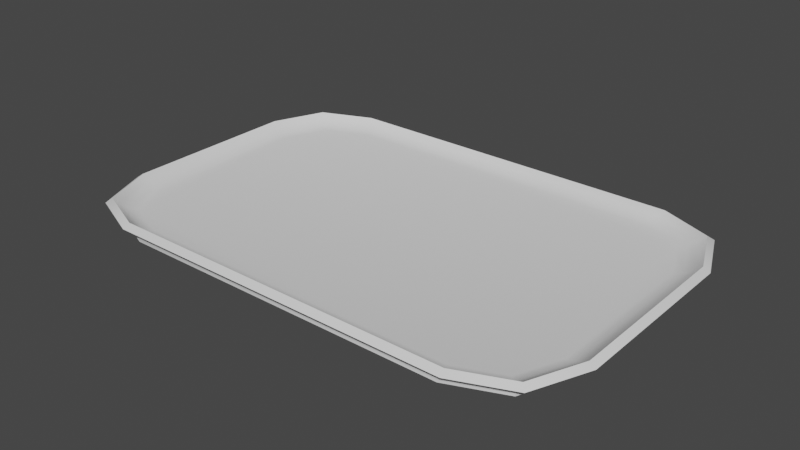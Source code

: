 # Source: squaremealplate.blend  (saved by Blender 3.3.6; exported with 4.5.12 LTS)
import bpy
from mathutils import Matrix  # noqa: F401  (used for matrix-valued properties, if any)

bpy.ops.wm.read_factory_settings(use_empty=True)
scene = bpy.context.scene
scene.name = 'Scene'

# ---- collections
col_collection = bpy.data.collections.new('Collection'); scene.collection.children.link(col_collection)

# ---- node groups
ng_auto_smooth = bpy.data.node_groups.new('Auto Smooth', 'GeometryNodeTree')
_s = ng_auto_smooth.interface.new_socket(name='Geometry', in_out='OUTPUT', socket_type='NodeSocketGeometry')
_s = ng_auto_smooth.interface.new_socket(name='Geometry', in_out='INPUT', socket_type='NodeSocketGeometry')
_s = ng_auto_smooth.interface.new_socket(name='Angle', in_out='INPUT', socket_type='NodeSocketFloat')
_s.subtype = 'ANGLE'
_s.min_value = 0.0
_s.max_value = 3.142
ng_auto_smooth.is_modifier = True
_N = ng_auto_smooth.nodes; _L = ng_auto_smooth.links
n0 = _N.new('NodeGroupOutput'); n0.name = 'Group Output'; n0.location = (480, -100)
n1 = _N.new('NodeGroupInput'); n1.name = 'Group Input'; n1.location = (-420, -300)
n2 = _N.new('NodeGroupInput'); n2.name = 'Group Input.001'; n2.location = (-60, -100)
n3 = _N.new('GeometryNodeSetShadeSmooth'); n3.name = 'Set Shade Smooth'; n3.location = (120, -100)
n3.domain = 'EDGE'
n4 = _N.new('GeometryNodeSetShadeSmooth'); n4.name = 'Set Shade Smooth.001'; n4.location = (300, -100)
n5 = _N.new('GeometryNodeInputMeshEdgeAngle'); n5.name = 'Edge Angle'; n5.location = (-420, -220)
n6 = _N.new('GeometryNodeInputEdgeSmooth'); n6.name = 'Is Edge Smooth'; n6.location = (-60, -160)
n7 = _N.new('GeometryNodeInputShadeSmooth'); n7.name = 'Is Face Smooth'; n7.location = (-240, -340)
n8 = _N.new('FunctionNodeBooleanMath'); n8.name = 'Boolean Math'; n8.location = (-60, -220)
n9 = _N.new('FunctionNodeCompare'); n9.name = 'Compare'; n9.location = (-240, -180)
n9.operation = 'LESS_EQUAL'
_L.new(n5.outputs[0], n9.inputs[0])
_L.new(n4.outputs[0], n0.inputs[0])
_L.new(n1.outputs[1], n9.inputs[1])
_L.new(n9.outputs[0], n8.inputs[0])
_L.new(n7.outputs[0], n8.inputs[1])
_L.new(n2.outputs[0], n3.inputs[0])
_L.new(n6.outputs[0], n3.inputs[1])
_L.new(n3.outputs[0], n4.inputs[0])
_L.new(n8.outputs[0], n3.inputs[2])
n0.is_active_output = True

# ---- world
world_world = bpy.data.worlds.new('World'); scene.world = world_world
world_world.use_nodes = True; world_world.node_tree.nodes.clear()
_N = world_world.node_tree.nodes; _L = world_world.node_tree.links
n0 = _N.new('ShaderNodeOutputWorld'); n0.name = 'World Output'; n0.location = (300, 300)
n1 = _N.new('ShaderNodeBackground'); n1.name = 'Background'; n1.location = (10, 300)
n1.inputs[0].default_value = (0.05088, 0.05088, 0.05088, 1.0)
_L.new(n1.outputs[0], n0.inputs[0])
n0.is_active_output = True
world_world.color = (0.05088, 0.05088, 0.05088)
world_world.use_sun_shadow = False
world_world.sun_shadow_jitter_overblur = 0.0

# ---- meshes
me_cube_001 = bpy.data.meshes.new('Cube.001')
me_cube_001.from_pydata([(-1.048, -1.0, -0.01869), (-1.514, -0.5337, -0.01869), (-1.378, -0.8634, -0.01869), (-1.514, 0.5337, -0.01869), (-1.048, 1.0, -0.01869), (-1.378, 0.8634, -0.01869), (1.514, -0.5337, -0.01869), (1.048, -1.0, -0.01869), (1.378, -0.8634, -0.01869), (1.048, 1.0, -0.01869), (1.514, 0.5337, -0.01869), (1.378, 0.8634, -0.01869), (-1.107, -1.056, 0.06144), (-1.455, -0.9121, 0.06144), (-1.6, -0.5637, 0.06144), (-1.455, 0.9121, 0.06144), (-1.107, 1.056, 0.06144), (-1.6, 0.5637, 0.06144), (1.455, 0.9121, 0.06144), (1.6, 0.5637, 0.06144), (1.107, 1.056, 0.06144), (1.455, -0.9121, 0.06144), (1.107, -1.056, 0.06144), (1.6, -0.5637, 0.06144), (-1.099, -1.016, 0.08928), (-1.425, -0.8815, 0.08928), (-1.56, -0.5558, 0.08928), (-1.425, 0.8815, 0.08928), (-1.099, 1.016, 0.08928), (-1.56, 0.5558, 0.08928), (1.425, 0.8815, 0.08928), (1.56, 0.5558, 0.08928), (1.099, 1.016, 0.08928), (1.425, -0.8815, 0.08928), (1.099, -1.016, 0.08928), (1.56, -0.5558, 0.08928), (-1.418, -0.5145, 0.01869), (-1.522, -0.5425, 0.05774), (-1.473, -0.5275, 0.03013), (-1.073, -0.9925, 0.05815), (-1.029, -0.9038, 0.01869), (-1.047, -0.954, 0.03025), (-1.304, -0.7898, 0.01869), (-1.391, -0.8606, 0.05789), (-1.348, -0.8291, 0.03017), (-1.029, 0.9038, 0.01869), (-1.073, 0.9925, 0.05815), (-1.047, 0.954, 0.03025), (-1.522, 0.5425, 0.05774), (-1.418, 0.5145, 0.01869), (-1.473, 0.5275, 0.03013), (-1.391, 0.8606, 0.05789), (-1.304, 0.7898, 0.01869), (-1.348, 0.8291, 0.03017), (1.029, -0.9038, 0.01869), (1.073, -0.9925, 0.05815), (1.047, -0.954, 0.03025), (1.522, -0.5425, 0.05774), (1.418, -0.5145, 0.01869), (1.473, -0.5275, 0.03013), (1.391, -0.8606, 0.05789), (1.304, -0.7898, 0.01869), (1.348, -0.8291, 0.03017), (1.418, 0.5145, 0.01869), (1.522, 0.5425, 0.05774), (1.473, 0.5275, 0.03013), (1.073, 0.9925, 0.05815), (1.029, 0.9038, 0.01869), (1.047, 0.954, 0.03025), (1.391, 0.8606, 0.05789), (1.304, 0.7898, 0.01869), (1.348, 0.8291, 0.03017), (-1.048, -1.0, -0.005993), (-1.062, -1.013, 0.03513), (-1.052, -1.004, 0.01628), (-1.396, -0.8747, 0.03502), (-1.378, -0.8634, -0.005993), (-1.383, -0.8667, 0.01624), (-1.534, -0.5406, 0.03496), (-1.514, -0.5337, -0.005993), (-1.52, -0.5357, 0.01623), (-1.378, 0.8634, -0.005993), (-1.396, 0.8747, 0.03502), (-1.383, 0.8667, 0.01624), (-1.062, 1.013, 0.03513), (-1.048, 1.0, -0.005993), (-1.052, 1.004, 0.01628), (-1.514, 0.5337, -0.005993), (-1.534, 0.5406, 0.03496), (-1.52, 0.5357, 0.01623), (1.378, 0.8634, -0.005993), (1.396, 0.8747, 0.03502), (1.383, 0.8667, 0.01624), (1.534, 0.5406, 0.03496), (1.514, 0.5337, -0.005993), (1.52, 0.5357, 0.01623), (1.048, 1.0, -0.005993), (1.062, 1.013, 0.03513), (1.052, 1.004, 0.01628), (1.378, -0.8634, -0.005993), (1.396, -0.8747, 0.03502), (1.383, -0.8667, 0.01624), (1.062, -1.013, 0.03513), (1.048, -1.0, -0.005993), (1.052, -1.004, 0.01628), (1.514, -0.5337, -0.005993), (1.534, -0.5406, 0.03496), (1.52, -0.5357, 0.01623)], [], [(2, 76, 79, 1), (106, 93, 19, 23), (37, 48, 29, 26), (88, 78, 14, 17), (97, 84, 16, 20), (73, 102, 22, 12), (78, 75, 13, 14), (81, 5, 3, 87), (82, 88, 17, 15), (90, 11, 9, 96), (91, 97, 20, 18), (99, 8, 6, 105), (100, 106, 23, 21), (3, 5, 4, 9, 11, 10, 6, 8, 7, 0, 2, 1), (51, 46, 28, 27), (63, 70, 67, 45, 52, 49, 36, 42, 40, 54, 61, 58), (85, 4, 5, 81), (39, 43, 25, 24), (94, 10, 11, 90), (55, 39, 24, 34), (103, 7, 8, 99), (64, 57, 35, 31), (93, 91, 18, 19), (1, 79, 87, 3), (57, 60, 33, 35), (102, 100, 21, 22), (24, 25, 13, 12), (25, 26, 14, 13), (27, 28, 16, 15), (29, 27, 15, 17), (30, 31, 19, 18), (32, 30, 18, 20), (33, 34, 22, 21), (35, 33, 21, 23), (26, 29, 17, 14), (34, 24, 12, 22), (31, 35, 23, 19), (28, 32, 20, 16), (46, 66, 32, 28), (69, 64, 31, 30), (60, 55, 34, 33), (7, 103, 72, 0), (84, 82, 15, 16), (48, 51, 27, 29), (66, 69, 30, 32), (10, 94, 105, 6), (75, 73, 12, 13), (4, 85, 96, 9), (40, 42, 44, 41), (41, 44, 43, 39), (42, 36, 38, 44), (44, 38, 37, 43), (52, 45, 47, 53), (53, 47, 46, 51), (49, 52, 53, 50), (50, 53, 51, 48), (70, 63, 65, 71), (71, 65, 64, 69), (67, 70, 71, 68), (68, 71, 69, 66), (61, 54, 56, 62), (62, 56, 55, 60), (58, 61, 62, 59), (59, 62, 60, 57), (36, 49, 50, 38), (38, 50, 48, 37), (54, 40, 41, 56), (56, 41, 39, 55), (57, 64, 65, 59), (59, 65, 63, 58), (66, 46, 47, 68), (68, 47, 45, 67), (43, 37, 26, 25), (73, 75, 77, 74), (74, 77, 76, 72), (75, 78, 80, 77), (77, 80, 79, 76), (82, 84, 86, 83), (83, 86, 85, 81), (88, 82, 83, 89), (89, 83, 81, 87), (91, 93, 95, 92), (92, 95, 94, 90), (97, 91, 92, 98), (98, 92, 90, 96), (100, 102, 104, 101), (101, 104, 103, 99), (106, 100, 101, 107), (107, 101, 99, 105), (78, 88, 89, 80), (80, 89, 87, 79), (102, 73, 74, 104), (104, 74, 72, 103), (105, 94, 95, 107), (107, 95, 93, 106), (96, 85, 86, 98), (98, 86, 84, 97), (0, 72, 76, 2)])
me_cube_001.polygons.foreach_set('use_smooth', [True] * 98)
_uv = me_cube_001.uv_layers.new(name='UVMap')
_uv.uv.foreach_set('vector', [0.2301, 0.4833, 0.2301, 0.4873, 0.3332, 0.4873, 0.3332, 0.4833, 0.9795, 0.331, 0.9795, 0.669, 1.0, 0.6762, 1.0, 0.3238, 0.02409, 0.3304, 0.02409, 0.6696, 0.01248, 0.6737, 0.01248, 0.3263, 0.02052, 0.669, 0.02052, 0.331, 0.0, 0.3238, 0.0, 0.6762, 0.8319, 0.8167, 0.1681, 0.8167, 0.154, 0.8302, 0.846, 0.8302, 0.1681, 0.1833, 0.8319, 0.1833, 0.846, 0.1698, 0.154, 0.1698, 0.02052, 0.331, 0.06375, 0.2266, 0.0451, 0.2149, 0.0, 0.3238, 0.7699, 0.4873, 0.7699, 0.4833, 0.6668, 0.4833, 0.6668, 0.4873, 0.06375, 0.7734, 0.02052, 0.669, 0.0, 0.6762, 0.0451, 0.7851, 0.9306, 0.4873, 0.9306, 0.4833, 0.8276, 0.4833, 0.8276, 0.4873, 0.9363, 0.7734, 0.8319, 0.8167, 0.846, 0.8302, 0.9549, 0.7851, 0.2301, 0.4873, 0.2301, 0.4833, 0.3332, 0.4833, 0.3332, 0.4873, 0.9363, 0.2266, 0.9795, 0.331, 1.0, 0.3238, 0.9549, 0.2149, 0.02667, 0.6668, 0.06936, 0.7699, 0.1724, 0.8126, 0.8276, 0.8126, 0.9306, 0.7699, 0.9733, 0.6668, 0.9733, 0.3332, 0.9306, 0.2301, 0.8276, 0.1874, 0.1724, 0.1874, 0.06936, 0.2301, 0.02667, 0.3332, 0.06521, 0.769, 0.1645, 0.8102, 0.1565, 0.8177, 0.05465, 0.7755, 0.9433, 0.6608, 0.9076, 0.7469, 0.8216, 0.7825, 0.1784, 0.7825, 0.09236, 0.7469, 0.05672, 0.6608, 0.05672, 0.3392, 0.09236, 0.2531, 0.1784, 0.2175, 0.8216, 0.2175, 0.9076, 0.2531, 0.9433, 0.3392, 0.1724, 0.4873, 0.1724, 0.4833, 0.06936, 0.4833, 0.06936, 0.4873, 0.1645, 0.1898, 0.06521, 0.231, 0.05465, 0.2245, 0.1565, 0.1823, 0.6668, 0.4873, 0.6668, 0.4833, 0.7699, 0.4833, 0.7699, 0.4873, 0.8355, 0.5073, 0.1645, 0.5073, 0.1565, 0.517, 0.8435, 0.517, 0.8276, 0.4873, 0.8276, 0.4833, 0.9306, 0.4833, 0.9306, 0.4873, 0.9759, 0.6696, 0.9759, 0.3304, 0.9875, 0.3263, 0.9875, 0.6737, 0.9795, 0.669, 0.9363, 0.7734, 0.9549, 0.7851, 1.0, 0.6762, 0.3332, 0.4833, 0.3332, 0.4873, 0.6668, 0.4873, 0.6668, 0.4833, 0.9759, 0.3304, 0.9348, 0.231, 0.9454, 0.2245, 0.9875, 0.3263, 0.8319, 0.1833, 0.9363, 0.2266, 0.9549, 0.2149, 0.846, 0.1698, 0.1565, 0.1823, 0.05465, 0.2245, 0.0451, 0.2149, 0.154, 0.1698, 0.05465, 0.2245, 0.01248, 0.3263, 0.0, 0.3238, 0.0451, 0.2149, 0.05465, 0.7755, 0.1565, 0.8177, 0.154, 0.8302, 0.0451, 0.7851, 0.01248, 0.6737, 0.05465, 0.7755, 0.0451, 0.7851, 0.0, 0.6762, 0.9454, 0.7755, 0.9875, 0.6737, 1.0, 0.6762, 0.9549, 0.7851, 0.8435, 0.8177, 0.9454, 0.7755, 0.9549, 0.7851, 0.846, 0.8302, 0.9454, 0.2245, 0.8435, 0.1823, 0.846, 0.1698, 0.9549, 0.2149, 0.9875, 0.3263, 0.9454, 0.2245, 0.9549, 0.2149, 1.0, 0.3238, 0.01248, 0.3263, 0.01248, 0.6737, 0.0, 0.6762, 0.0, 0.3238, 0.8435, 0.1823, 0.1565, 0.1823, 0.154, 0.1698, 0.846, 0.1698, 0.9875, 0.6737, 0.9875, 0.3263, 1.0, 0.3238, 1.0, 0.6762, 0.1565, 0.8177, 0.8435, 0.8177, 0.846, 0.8302, 0.154, 0.8302, 0.1645, 0.5073, 0.8355, 0.5073, 0.8435, 0.517, 0.1565, 0.517, 0.9348, 0.769, 0.9759, 0.6696, 0.9875, 0.6737, 0.9454, 0.7755, 0.9348, 0.231, 0.8355, 0.1898, 0.8435, 0.1823, 0.9454, 0.2245, 0.8276, 0.4833, 0.8276, 0.4873, 0.1724, 0.4873, 0.1724, 0.4833, 0.1681, 0.8167, 0.06375, 0.7734, 0.0451, 0.7851, 0.154, 0.8302, 0.02409, 0.6696, 0.06521, 0.769, 0.05465, 0.7755, 0.01248, 0.6737, 0.8355, 0.8102, 0.9348, 0.769, 0.9454, 0.7755, 0.8435, 0.8177, 0.6668, 0.4833, 0.6668, 0.4873, 0.3332, 0.4873, 0.3332, 0.4833, 0.06375, 0.2266, 0.1681, 0.1833, 0.154, 0.1698, 0.0451, 0.2149, 0.1724, 0.4833, 0.1724, 0.4873, 0.8276, 0.4873, 0.8276, 0.4833, 0.1784, 0.2175, 0.09236, 0.2531, 0.07863, 0.2408, 0.1728, 0.2018, 0.1728, 0.2018, 0.07863, 0.2408, 0.06521, 0.231, 0.1645, 0.1898, 0.09236, 0.2531, 0.05672, 0.3392, 0.03961, 0.3351, 0.07863, 0.2408, 0.07863, 0.2408, 0.03961, 0.3351, 0.02409, 0.3304, 0.06521, 0.231, 0.09236, 0.7469, 0.1784, 0.7825, 0.1728, 0.7982, 0.07863, 0.7592, 0.07863, 0.7592, 0.1728, 0.7982, 0.1645, 0.8102, 0.06521, 0.769, 0.05672, 0.6608, 0.09236, 0.7469, 0.07863, 0.7592, 0.03961, 0.6649, 0.03961, 0.6649, 0.07863, 0.7592, 0.06521, 0.769, 0.02409, 0.6696, 0.9076, 0.7469, 0.9433, 0.6608, 0.9604, 0.6649, 0.9214, 0.7592, 0.9214, 0.7592, 0.9604, 0.6649, 0.9759, 0.6696, 0.9348, 0.769, 0.8216, 0.7825, 0.9076, 0.7469, 0.9214, 0.7592, 0.8272, 0.7982, 0.8272, 0.7982, 0.9214, 0.7592, 0.9348, 0.769, 0.8355, 0.8102, 0.9076, 0.2531, 0.8216, 0.2175, 0.8272, 0.2018, 0.9214, 0.2408, 0.9214, 0.2408, 0.8272, 0.2018, 0.8355, 0.1898, 0.9348, 0.231, 0.9433, 0.3392, 0.9076, 0.2531, 0.9214, 0.2408, 0.9604, 0.3351, 0.9604, 0.3351, 0.9214, 0.2408, 0.9348, 0.231, 0.9759, 0.3304, 0.05672, 0.3392, 0.05672, 0.6608, 0.03961, 0.6649, 0.03961, 0.3351, 0.03961, 0.3351, 0.03961, 0.6649, 0.02409, 0.6696, 0.02409, 0.3304, 0.8216, 0.2175, 0.1784, 0.2175, 0.1728, 0.2018, 0.8272, 0.2018, 0.8272, 0.2018, 0.1728, 0.2018, 0.1645, 0.1898, 0.8355, 0.1898, 0.9759, 0.3304, 0.9759, 0.6696, 0.9604, 0.6649, 0.9604, 0.3351, 0.9604, 0.3351, 0.9604, 0.6649, 0.9433, 0.6608, 0.9433, 0.3392, 0.8355, 0.8102, 0.1645, 0.8102, 0.1728, 0.7982, 0.8272, 0.7982, 0.8272, 0.7982, 0.1728, 0.7982, 0.1784, 0.7825, 0.8216, 0.7825, 0.06521, 0.231, 0.02409, 0.3304, 0.01248, 0.3263, 0.05465, 0.2245, 0.1681, 0.5001, 0.06375, 0.5001, 0.06772, 0.4942, 0.1712, 0.4942, 0.1712, 0.4942, 0.06772, 0.4942, 0.06936, 0.4873, 0.1724, 0.4873, 0.2266, 0.5001, 0.331, 0.5001, 0.3325, 0.4942, 0.2291, 0.4942, 0.2291, 0.4942, 0.3325, 0.4942, 0.3332, 0.4873, 0.2301, 0.4873, 0.06375, 0.5001, 0.1681, 0.5001, 0.1712, 0.4942, 0.06772, 0.4942, 0.06772, 0.4942, 0.1712, 0.4942, 0.1724, 0.4873, 0.06936, 0.4873, 0.669, 0.5001, 0.7734, 0.5001, 0.7709, 0.4942, 0.6675, 0.4942, 0.6675, 0.4942, 0.7709, 0.4942, 0.7699, 0.4873, 0.6668, 0.4873, 0.7734, 0.5001, 0.669, 0.5001, 0.6675, 0.4942, 0.7709, 0.4942, 0.7709, 0.4942, 0.6675, 0.4942, 0.6668, 0.4873, 0.7699, 0.4873, 0.8319, 0.5001, 0.9363, 0.5001, 0.9323, 0.4942, 0.8288, 0.4942, 0.8288, 0.4942, 0.9323, 0.4942, 0.9306, 0.4873, 0.8276, 0.4873, 0.9363, 0.5001, 0.8319, 0.5001, 0.8288, 0.4942, 0.9323, 0.4942, 0.9323, 0.4942, 0.8288, 0.4942, 0.8276, 0.4873, 0.9306, 0.4873, 0.331, 0.5001, 0.2266, 0.5001, 0.2291, 0.4942, 0.3325, 0.4942, 0.3325, 0.4942, 0.2291, 0.4942, 0.2301, 0.4873, 0.3332, 0.4873, 0.331, 0.5001, 0.669, 0.5001, 0.6675, 0.4942, 0.3325, 0.4942, 0.3325, 0.4942, 0.6675, 0.4942, 0.6668, 0.4873, 0.3332, 0.4873, 0.8319, 0.5001, 0.1681, 0.5001, 0.1712, 0.4942, 0.8288, 0.4942, 0.8288, 0.4942, 0.1712, 0.4942, 0.1724, 0.4873, 0.8276, 0.4873, 0.3332, 0.4873, 0.6668, 0.4873, 0.6675, 0.4942, 0.3325, 0.4942, 0.3325, 0.4942, 0.6675, 0.4942, 0.669, 0.5001, 0.331, 0.5001, 0.8276, 0.4873, 0.1724, 0.4873, 0.1712, 0.4942, 0.8288, 0.4942, 0.8288, 0.4942, 0.1712, 0.4942, 0.1681, 0.5001, 0.8319, 0.5001, 0.1724, 0.4833, 0.1724, 0.4873, 0.06936, 0.4873, 0.06936, 0.4833])
me_cube_001.update()

# ---- objects
ob_cube = bpy.data.objects.new('Cube', me_cube_001)

# ---- transforms, parenting, visibility, modifiers, constraints
ob_cube.location = (0.0, 0.0, 0.0)
_m = ob_cube.modifiers.new('Auto Smooth', 'NODES')
_m.node_group = ng_auto_smooth
_gi = [s.identifier for s in ng_auto_smooth.interface.items_tree if s.item_type == 'SOCKET' and s.in_out == 'INPUT']
_m[_gi[1]] = 0.5236  # Angle

# ---- collection membership
col_collection.objects.link(ob_cube)

# ---- scene / render settings (as saved in the file)
scene.frame_start = 1; scene.frame_end = 250; scene.frame_set(1)
scene.render.engine = 'BLENDER_EEVEE_NEXT'
scene.cycles.sampling_pattern = 'TABULATED_SOBOL'
scene.cycles.use_light_tree = False
scene.view_settings.view_transform = 'Filmic'
bpy.context.view_layer.update()

# ---- added for rendering (the .blend has no active camera and no usable light): camera, sun
cam_auto = bpy.data.cameras.new('AutoCamera')
cam_auto.lens = 50.0
cam_auto.sensor_width = 36.0
cam_auto.clip_end = 1000.0
ob_auto_camera = bpy.data.objects.new('AutoCamera', cam_auto)
scene.collection.objects.link(ob_auto_camera)
ob_auto_camera.location = (3.54849, -4.25819, 2.87409)
ob_auto_camera.rotation_euler = (1.09748, -7.21219e-08, 0.694738)
scene.camera = ob_auto_camera
light_auto_sun = bpy.data.lights.new('AutoSun', 'SUN')
light_auto_sun.energy = 3.0
light_auto_sun.angle = 0.0523599
ob_auto_sun = bpy.data.objects.new('AutoSun', light_auto_sun)
scene.collection.objects.link(ob_auto_sun)
ob_auto_sun.rotation_euler = (0.872665, 0.174533, 0.523599)
bpy.context.view_layer.update()
